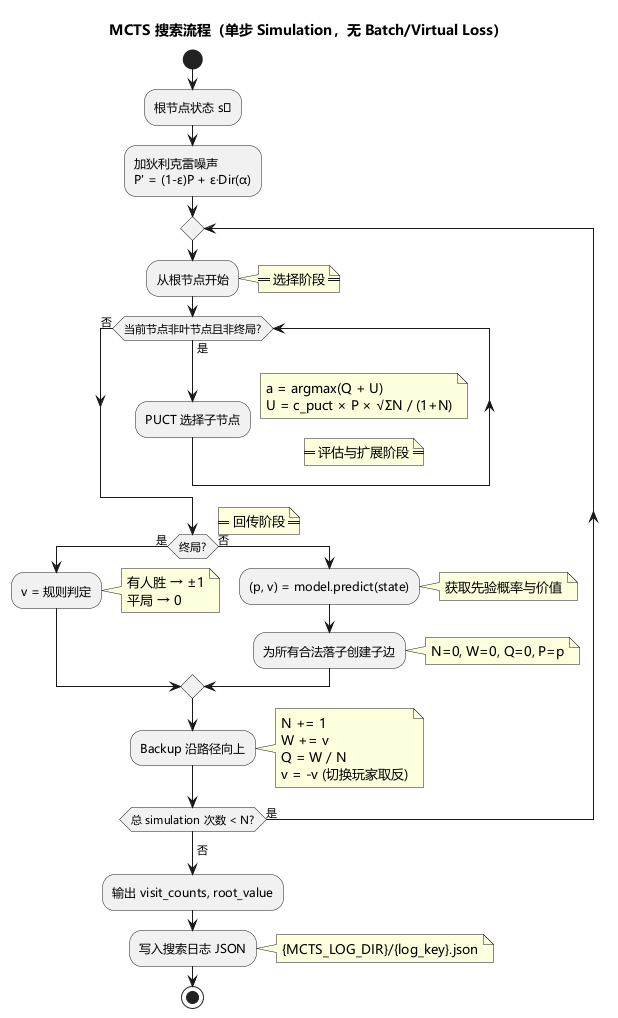

The diagram above was rendered by PlantUML. Its source (embedded in the PNG):
@startuml
skinparam defaultFontName Microsoft YaHei
title MCTS 搜索流程（单步 Simulation，无 Batch/Virtual Loss）

start
:根节点状态 s₀;
:加狄利克雷噪声\nP' = (1-ε)P + ε·Dir(α);

repeat
  :从根节点开始;

  note right: == 选择阶段 ==

  while (当前节点非叶节点且非终局?) is (是)
    :PUCT 选择子节点;
    note right
      a = argmax(Q + U)
      U = c_puct × P × √ΣN / (1+N)
    end note
  endwhile (否)

  note right: == 评估与扩展阶段 ==

  if (终局?) then (是)
    :v = 规则判定;
    note right: 有人胜 → ±1\n平局 → 0
  else (否)
    :(p, v) = model.predict(state);
    note right: 获取先验概率与价值
    :为所有合法落子创建子边;
    note right: N=0, W=0, Q=0, P=p
  endif

  note right: == 回传阶段 ==

  :Backup 沿路径向上;
  note right
    N += 1
    W += v
    Q = W / N
    v = -v (切换玩家取反)
  end note

repeat while (总 simulation 次数 < N?) is (是)
-> 否;

:输出 visit_counts, root_value;
:写入搜索日志 JSON;
note right: {MCTS_LOG_DIR}/{log_key}.json
stop

@enduml